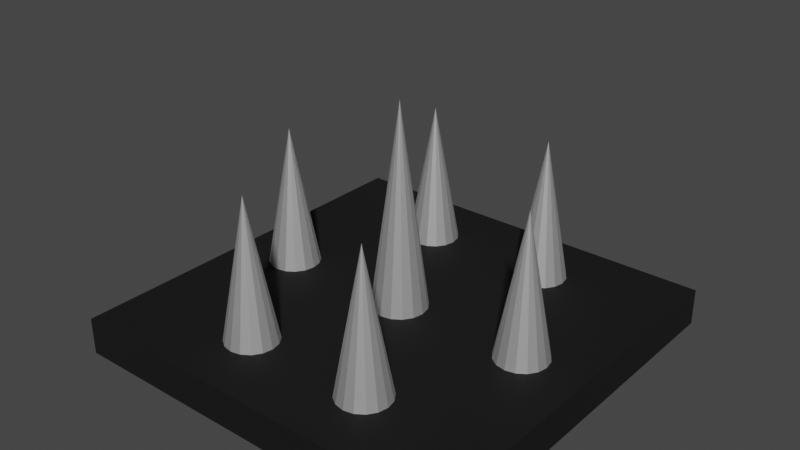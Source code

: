 # Source: Spikes_1x1.blend  (saved by Blender 2.80.75; exported with 4.5.12 LTS)
import bpy
from mathutils import Matrix  # noqa: F401  (used for matrix-valued properties, if any)

bpy.ops.wm.read_factory_settings(use_empty=True)
scene = bpy.context.scene
scene.name = 'Scene'

# ---- collections
col_collection = bpy.data.collections.new('Collection'); scene.collection.children.link(col_collection)

# ---- materials (node trees are filled in below, after node groups)
mat_material = bpy.data.materials.new('Material')
mat_material.alpha_threshold = 0.0
mat_material.use_transparent_shadow = False
mat_material.line_color = (0.0, 0.0, 0.0, 1.0)
mat_material_001 = bpy.data.materials.new('Material.001')
mat_material_001.use_transparent_shadow = False

# ---- material node trees
mat_material.use_nodes = True; mat_material.node_tree.nodes.clear()
_N = mat_material.node_tree.nodes; _L = mat_material.node_tree.links
n0 = _N.new('ShaderNodeOutputMaterial'); n0.name = 'Material Output'; n0.location = (300, 300)
n1 = _N.new('ShaderNodeBsdfPrincipled'); n1.name = 'Principled BSDF'; n1.location = (10, 300)
n1.distribution = 'GGX'
n1.subsurface_method = 'BURLEY'
n1.inputs[0].default_value = (0.0, 0.0, 0.0, 1.0)
n1.inputs[2].default_value = 0.8231
n1.inputs[3].default_value = 1.45
n1.inputs[27].default_value = (0.0, 0.0, 0.0, 1.0)
n1.inputs[28].default_value = 1.0
_L.new(n1.outputs[0], n0.inputs[0])
n0.is_active_output = True
mat_material_001.use_nodes = True; mat_material_001.node_tree.nodes.clear()
_N = mat_material_001.node_tree.nodes; _L = mat_material_001.node_tree.links
n0 = _N.new('ShaderNodeOutputMaterial'); n0.name = 'Material Output'; n0.location = (300, 300)
n1 = _N.new('ShaderNodeBsdfPrincipled'); n1.name = 'Principled BSDF'; n1.location = (10, 300)
n1.distribution = 'GGX'
n1.subsurface_method = 'BURLEY'
n1.inputs[0].default_value = (0.6267, 0.6267, 0.6267, 1.0)
n1.inputs[1].default_value = 0.7179
n1.inputs[3].default_value = 1.45
n1.inputs[27].default_value = (0.0, 0.0, 0.0, 1.0)
n1.inputs[28].default_value = 1.0
_L.new(n1.outputs[0], n0.inputs[0])
n0.is_active_output = True

# ---- world
world_world = bpy.data.worlds.new('World'); scene.world = world_world
world_world.use_nodes = True; world_world.node_tree.nodes.clear()
_N = world_world.node_tree.nodes; _L = world_world.node_tree.links
n0 = _N.new('ShaderNodeOutputWorld'); n0.name = 'World Output'; n0.location = (300, 300)
n1 = _N.new('ShaderNodeBackground'); n1.name = 'Background'; n1.location = (10, 300)
n1.inputs[0].default_value = (0.05088, 0.05088, 0.05088, 1.0)
_L.new(n1.outputs[0], n0.inputs[0])
n0.is_active_output = True
world_world.color = (0.05088, 0.05088, 0.05088)
world_world.use_sun_shadow = False
world_world.sun_shadow_jitter_overblur = 0.0

# ---- meshes
me_cube = bpy.data.meshes.new('Cube')
me_cube.from_pydata([(1.0, 1.0, 1.0), (1.0, 1.0, -1.0), (1.0, -1.0, 1.0), (1.0, -1.0, -1.0), (-1.0, 1.0, 1.0), (-1.0, 1.0, -1.0), (-1.0, -1.0, 1.0), (-1.0, -1.0, -1.0), (-0.3131, 0.7943, 0.1156), (-0.2577, 0.7833, 0.1156), (-0.2108, 0.7519, 0.1156), (-0.1794, 0.705, 0.1156), (-0.1684, 0.6496, 0.1156), (-0.1794, 0.5942, 0.1156), (-0.2108, 0.5472, 0.1156), (-0.2577, 0.5158, 0.1156), (-0.3131, 0.5048, 0.1156), (-0.3685, 0.5158, 0.1156), (-0.4155, 0.5472, 0.1156), (-0.3131, 0.6496, 8.657), (-0.4468, 0.5942, 0.1156), (-0.4579, 0.6496, 0.1156), (-0.4468, 0.705, 0.1156), (-0.4155, 0.7519, 0.1156), (-0.3685, 0.7833, 0.1156), (-0.001657, 0.1445, 0.3955), (0.05373, 0.1335, 0.3955), (0.1007, 0.1021, 0.3955), (0.1321, 0.05517, 0.3955), (0.1431, -0.0002194, 0.3955), (0.1321, -0.05561, 0.3955), (0.1007, -0.1026, 0.3955), (0.05373, -0.1339, 0.3955), (-0.001657, -0.145, 0.3955), (-0.05705, -0.1339, 0.3955), (-0.104, -0.1026, 0.3955), (-0.001657, -0.0002194, 12.02), (-0.1354, -0.05561, 0.3955), (-0.1464, -0.0002194, 0.3955), (-0.1354, 0.05517, 0.3955), (-0.104, 0.1021, 0.3955), (-0.05705, 0.1335, 0.3955), (-0.682, 0.1445, 0.1156), (-0.6266, 0.1335, 0.1156), (-0.5796, 0.1021, 0.1156), (-0.5482, 0.05517, 0.1156), (-0.5372, -0.0002194, 0.1156), (-0.5482, -0.05561, 0.1156), (-0.5796, -0.1026, 0.1156), (-0.6266, -0.1339, 0.1156), (-0.682, -0.145, 0.1156), (-0.7374, -0.1339, 0.1156), (-0.7843, -0.1026, 0.1156), (-0.682, -0.0002194, 8.657), (-0.8157, -0.05561, 0.1156), (-0.8267, -0.0002194, 0.1156), (-0.8157, 0.05517, 0.1156), (-0.7843, 0.1021, 0.1156), (-0.7374, 0.1335, 0.1156), (0.6822, 0.1445, 0.1156), (0.7376, 0.1335, 0.1156), (0.7845, 0.1021, 0.1156), (0.8159, 0.05517, 0.1156), (0.8269, -0.0002194, 0.1156), (0.8159, -0.05561, 0.1156), (0.7845, -0.1026, 0.1156), (0.7376, -0.1339, 0.1156), (0.6822, -0.145, 0.1156), (0.6268, -0.1339, 0.1156), (0.5798, -0.1026, 0.1156), (0.6822, -0.0002194, 8.657), (0.5485, -0.05561, 0.1156), (0.5374, -0.0002194, 0.1156), (0.5485, 0.05517, 0.1156), (0.5798, 0.1021, 0.1156), (0.6268, 0.1335, 0.1156), (0.347, -0.5001, 0.1156), (0.4024, -0.5111, 0.1156), (0.4493, -0.5425, 0.1156), (0.4807, -0.5895, 0.1156), (0.4917, -0.6448, 0.1156), (0.4807, -0.7002, 0.1156), (0.4493, -0.7472, 0.1156), (0.4024, -0.7786, 0.1156), (0.347, -0.7896, 0.1156), (0.2916, -0.7786, 0.1156), (0.2446, -0.7472, 0.1156), (0.347, -0.6448, 8.657), (0.2133, -0.7002, 0.1156), (0.2022, -0.6448, 0.1156), (0.2133, -0.5895, 0.1156), (0.2446, -0.5425, 0.1156), (0.2916, -0.5111, 0.1156), (-0.3131, -0.5001, 0.1156), (-0.2577, -0.5111, 0.1156), (-0.2108, -0.5425, 0.1156), (-0.1794, -0.5895, 0.1156), (-0.1684, -0.6448, 0.1156), (-0.1794, -0.7002, 0.1156), (-0.2108, -0.7472, 0.1156), (-0.2577, -0.7786, 0.1156), (-0.3131, -0.7896, 0.1156), (-0.3685, -0.7786, 0.1156), (-0.4155, -0.7472, 0.1156), (-0.3131, -0.6448, 8.657), (-0.4468, -0.7002, 0.1156), (-0.4579, -0.6448, 0.1156), (-0.4468, -0.5895, 0.1156), (-0.4155, -0.5425, 0.1156), (-0.3685, -0.5111, 0.1156), (0.347, 0.7943, 0.1156), (0.4024, 0.7833, 0.1156), (0.4493, 0.7519, 0.1156), (0.4807, 0.705, 0.1156), (0.4917, 0.6496, 0.1156), (0.4807, 0.5942, 0.1156), (0.4493, 0.5472, 0.1156), (0.4024, 0.5158, 0.1156), (0.347, 0.5048, 0.1156), (0.2916, 0.5158, 0.1156), (0.2446, 0.5472, 0.1156), (0.347, 0.6496, 8.657), (0.2133, 0.5942, 0.1156), (0.2022, 0.6496, 0.1156), (0.2133, 0.705, 0.1156), (0.2446, 0.7519, 0.1156), (0.2916, 0.7833, 0.1156)], [], [(0, 4, 6, 2), (3, 2, 6, 7), (7, 6, 4, 5), (5, 1, 3, 7), (1, 0, 2, 3), (5, 4, 0, 1), (8, 19, 9), (9, 19, 10), (10, 19, 11), (11, 19, 12), (12, 19, 13), (13, 19, 14), (14, 19, 15), (15, 19, 16), (16, 19, 17), (17, 19, 18), (18, 19, 20), (20, 19, 21), (21, 19, 22), (22, 19, 23), (23, 19, 24), (24, 19, 8), (8, 9, 10, 11, 12, 13, 14, 15, 16, 17, 18, 20, 21, 22, 23, 24), (25, 36, 26), (26, 36, 27), (27, 36, 28), (28, 36, 29), (29, 36, 30), (30, 36, 31), (31, 36, 32), (32, 36, 33), (33, 36, 34), (34, 36, 35), (35, 36, 37), (37, 36, 38), (38, 36, 39), (39, 36, 40), (40, 36, 41), (41, 36, 25), (25, 26, 27, 28, 29, 30, 31, 32, 33, 34, 35, 37, 38, 39, 40, 41), (42, 53, 43), (43, 53, 44), (44, 53, 45), (45, 53, 46), (46, 53, 47), (47, 53, 48), (48, 53, 49), (49, 53, 50), (50, 53, 51), (51, 53, 52), (52, 53, 54), (54, 53, 55), (55, 53, 56), (56, 53, 57), (57, 53, 58), (58, 53, 42), (42, 43, 44, 45, 46, 47, 48, 49, 50, 51, 52, 54, 55, 56, 57, 58), (59, 70, 60), (60, 70, 61), (61, 70, 62), (62, 70, 63), (63, 70, 64), (64, 70, 65), (65, 70, 66), (66, 70, 67), (67, 70, 68), (68, 70, 69), (69, 70, 71), (71, 70, 72), (72, 70, 73), (73, 70, 74), (74, 70, 75), (75, 70, 59), (59, 60, 61, 62, 63, 64, 65, 66, 67, 68, 69, 71, 72, 73, 74, 75), (76, 87, 77), (77, 87, 78), (78, 87, 79), (79, 87, 80), (80, 87, 81), (81, 87, 82), (82, 87, 83), (83, 87, 84), (84, 87, 85), (85, 87, 86), (86, 87, 88), (88, 87, 89), (89, 87, 90), (90, 87, 91), (91, 87, 92), (92, 87, 76), (76, 77, 78, 79, 80, 81, 82, 83, 84, 85, 86, 88, 89, 90, 91, 92), (93, 104, 94), (94, 104, 95), (95, 104, 96), (96, 104, 97), (97, 104, 98), (98, 104, 99), (99, 104, 100), (100, 104, 101), (101, 104, 102), (102, 104, 103), (103, 104, 105), (105, 104, 106), (106, 104, 107), (107, 104, 108), (108, 104, 109), (109, 104, 93), (93, 94, 95, 96, 97, 98, 99, 100, 101, 102, 103, 105, 106, 107, 108, 109), (110, 121, 111), (111, 121, 112), (112, 121, 113), (113, 121, 114), (114, 121, 115), (115, 121, 116), (116, 121, 117), (117, 121, 118), (118, 121, 119), (119, 121, 120), (120, 121, 122), (122, 121, 123), (123, 121, 124), (124, 121, 125), (125, 121, 126), (126, 121, 110), (110, 111, 112, 113, 114, 115, 116, 117, 118, 119, 120, 122, 123, 124, 125, 126)])
me_cube.polygons.foreach_set('material_index', [0, 0, 0, 0, 0, 0, 1, 1, 1, 1, 1, 1, 1, 1, 1, 1, 1, 1, 1, 1, 1, 1, 1, 1, 1, 1, 1, 1, 1, 1, 1, 1, 1, 1, 1, 1, 1, 1, 1, 1, 1, 1, 1, 1, 1, 1, 1, 1, 1, 1, 1, 1, 1, 1, 1, 1, 1, 1, 1, 1, 1, 1, 1, 1, 1, 1, 1, 1, 1, 1, 1, 1, 1, 1, 1, 1, 1, 1, 1, 1, 1, 1, 1, 1, 1, 1, 1, 1, 1, 1, 1, 1, 1, 1, 1, 1, 1, 1, 1, 1, 1, 1, 1, 1, 1, 1, 1, 1, 1, 1, 1, 1, 1, 1, 1, 1, 1, 1, 1, 1, 1, 1, 1, 1, 1])
_uv = me_cube.uv_layers.new(name='UVMap')
_uv.uv.foreach_set('vector', [0.375, 0.0, 0.625, 0.0, 0.625, 0.25, 0.375, 0.25, 0.375, 0.25, 0.625, 0.25, 0.625, 0.5, 0.375, 0.5, 0.375, 0.5, 0.625, 0.5, 0.625, 0.75, 0.375, 0.75, 0.375, 0.75, 0.625, 0.75, 0.625, 1.0, 0.375, 1.0, 0.125, 0.5, 0.375, 0.5, 0.375, 0.75, 0.125, 0.75, 0.625, 0.5, 0.875, 0.5, 0.875, 0.75, 0.625, 0.75, 0.25, 0.49, 0.25, 0.25, 0.3418, 0.4717, 0.3418, 0.4717, 0.25, 0.25, 0.4197, 0.4197, 0.4197, 0.4197, 0.25, 0.25, 0.4717, 0.3418, 0.4717, 0.3418, 0.25, 0.25, 0.49, 0.25, 0.49, 0.25, 0.25, 0.25, 0.4717, 0.1582, 0.4717, 0.1582, 0.25, 0.25, 0.4197, 0.08029, 0.4197, 0.08029, 0.25, 0.25, 0.3418, 0.02827, 0.3418, 0.02827, 0.25, 0.25, 0.25, 0.01, 0.25, 0.01, 0.25, 0.25, 0.1582, 0.02827, 0.1582, 0.02827, 0.25, 0.25, 0.08029, 0.08029, 0.08029, 0.08029, 0.25, 0.25, 0.02827, 0.1582, 0.02827, 0.1582, 0.25, 0.25, 0.01, 0.25, 0.01, 0.25, 0.25, 0.25, 0.02827, 0.3418, 0.02827, 0.3418, 0.25, 0.25, 0.08029, 0.4197, 0.08029, 0.4197, 0.25, 0.25, 0.1582, 0.4717, 0.1582, 0.4717, 0.25, 0.25, 0.25, 0.49, 0.75, 0.49, 0.8418, 0.4717, 0.9197, 0.4197, 0.9717, 0.3418, 0.99, 0.25, 0.9717, 0.1582, 0.9197, 0.08029, 0.8418, 0.02827, 0.75, 0.01, 0.6582, 0.02827, 0.5803, 0.08029, 0.5283, 0.1582, 0.51, 0.25, 0.5283, 0.3418, 0.5803, 0.4197, 0.6582, 0.4717, 0.25, 0.49, 0.25, 0.25, 0.3418, 0.4717, 0.3418, 0.4717, 0.25, 0.25, 0.4197, 0.4197, 0.4197, 0.4197, 0.25, 0.25, 0.4717, 0.3418, 0.4717, 0.3418, 0.25, 0.25, 0.49, 0.25, 0.49, 0.25, 0.25, 0.25, 0.4717, 0.1582, 0.4717, 0.1582, 0.25, 0.25, 0.4197, 0.08029, 0.4197, 0.08029, 0.25, 0.25, 0.3418, 0.02827, 0.3418, 0.02827, 0.25, 0.25, 0.25, 0.01, 0.25, 0.01, 0.25, 0.25, 0.1582, 0.02827, 0.1582, 0.02827, 0.25, 0.25, 0.08029, 0.08029, 0.08029, 0.08029, 0.25, 0.25, 0.02827, 0.1582, 0.02827, 0.1582, 0.25, 0.25, 0.01, 0.25, 0.01, 0.25, 0.25, 0.25, 0.02827, 0.3418, 0.02827, 0.3418, 0.25, 0.25, 0.08029, 0.4197, 0.08029, 0.4197, 0.25, 0.25, 0.1582, 0.4717, 0.1582, 0.4717, 0.25, 0.25, 0.25, 0.49, 0.75, 0.49, 0.8418, 0.4717, 0.9197, 0.4197, 0.9717, 0.3418, 0.99, 0.25, 0.9717, 0.1582, 0.9197, 0.08029, 0.8418, 0.02827, 0.75, 0.01, 0.6582, 0.02827, 0.5803, 0.08029, 0.5283, 0.1582, 0.51, 0.25, 0.5283, 0.3418, 0.5803, 0.4197, 0.6582, 0.4717, 0.25, 0.49, 0.25, 0.25, 0.3418, 0.4717, 0.3418, 0.4717, 0.25, 0.25, 0.4197, 0.4197, 0.4197, 0.4197, 0.25, 0.25, 0.4717, 0.3418, 0.4717, 0.3418, 0.25, 0.25, 0.49, 0.25, 0.49, 0.25, 0.25, 0.25, 0.4717, 0.1582, 0.4717, 0.1582, 0.25, 0.25, 0.4197, 0.08029, 0.4197, 0.08029, 0.25, 0.25, 0.3418, 0.02827, 0.3418, 0.02827, 0.25, 0.25, 0.25, 0.01, 0.25, 0.01, 0.25, 0.25, 0.1582, 0.02827, 0.1582, 0.02827, 0.25, 0.25, 0.08029, 0.08029, 0.08029, 0.08029, 0.25, 0.25, 0.02827, 0.1582, 0.02827, 0.1582, 0.25, 0.25, 0.01, 0.25, 0.01, 0.25, 0.25, 0.25, 0.02827, 0.3418, 0.02827, 0.3418, 0.25, 0.25, 0.08029, 0.4197, 0.08029, 0.4197, 0.25, 0.25, 0.1582, 0.4717, 0.1582, 0.4717, 0.25, 0.25, 0.25, 0.49, 0.75, 0.49, 0.8418, 0.4717, 0.9197, 0.4197, 0.9717, 0.3418, 0.99, 0.25, 0.9717, 0.1582, 0.9197, 0.08029, 0.8418, 0.02827, 0.75, 0.01, 0.6582, 0.02827, 0.5803, 0.08029, 0.5283, 0.1582, 0.51, 0.25, 0.5283, 0.3418, 0.5803, 0.4197, 0.6582, 0.4717, 0.25, 0.49, 0.25, 0.25, 0.3418, 0.4717, 0.3418, 0.4717, 0.25, 0.25, 0.4197, 0.4197, 0.4197, 0.4197, 0.25, 0.25, 0.4717, 0.3418, 0.4717, 0.3418, 0.25, 0.25, 0.49, 0.25, 0.49, 0.25, 0.25, 0.25, 0.4717, 0.1582, 0.4717, 0.1582, 0.25, 0.25, 0.4197, 0.08029, 0.4197, 0.08029, 0.25, 0.25, 0.3418, 0.02827, 0.3418, 0.02827, 0.25, 0.25, 0.25, 0.01, 0.25, 0.01, 0.25, 0.25, 0.1582, 0.02827, 0.1582, 0.02827, 0.25, 0.25, 0.08029, 0.08029, 0.08029, 0.08029, 0.25, 0.25, 0.02827, 0.1582, 0.02827, 0.1582, 0.25, 0.25, 0.01, 0.25, 0.01, 0.25, 0.25, 0.25, 0.02827, 0.3418, 0.02827, 0.3418, 0.25, 0.25, 0.08029, 0.4197, 0.08029, 0.4197, 0.25, 0.25, 0.1582, 0.4717, 0.1582, 0.4717, 0.25, 0.25, 0.25, 0.49, 0.75, 0.49, 0.8418, 0.4717, 0.9197, 0.4197, 0.9717, 0.3418, 0.99, 0.25, 0.9717, 0.1582, 0.9197, 0.08029, 0.8418, 0.02827, 0.75, 0.01, 0.6582, 0.02827, 0.5803, 0.08029, 0.5283, 0.1582, 0.51, 0.25, 0.5283, 0.3418, 0.5803, 0.4197, 0.6582, 0.4717, 0.25, 0.49, 0.25, 0.25, 0.3418, 0.4717, 0.3418, 0.4717, 0.25, 0.25, 0.4197, 0.4197, 0.4197, 0.4197, 0.25, 0.25, 0.4717, 0.3418, 0.4717, 0.3418, 0.25, 0.25, 0.49, 0.25, 0.49, 0.25, 0.25, 0.25, 0.4717, 0.1582, 0.4717, 0.1582, 0.25, 0.25, 0.4197, 0.08029, 0.4197, 0.08029, 0.25, 0.25, 0.3418, 0.02827, 0.3418, 0.02827, 0.25, 0.25, 0.25, 0.01, 0.25, 0.01, 0.25, 0.25, 0.1582, 0.02827, 0.1582, 0.02827, 0.25, 0.25, 0.08029, 0.08029, 0.08029, 0.08029, 0.25, 0.25, 0.02827, 0.1582, 0.02827, 0.1582, 0.25, 0.25, 0.01, 0.25, 0.01, 0.25, 0.25, 0.25, 0.02827, 0.3418, 0.02827, 0.3418, 0.25, 0.25, 0.08029, 0.4197, 0.08029, 0.4197, 0.25, 0.25, 0.1582, 0.4717, 0.1582, 0.4717, 0.25, 0.25, 0.25, 0.49, 0.75, 0.49, 0.8418, 0.4717, 0.9197, 0.4197, 0.9717, 0.3418, 0.99, 0.25, 0.9717, 0.1582, 0.9197, 0.08029, 0.8418, 0.02827, 0.75, 0.01, 0.6582, 0.02827, 0.5803, 0.08029, 0.5283, 0.1582, 0.51, 0.25, 0.5283, 0.3418, 0.5803, 0.4197, 0.6582, 0.4717, 0.25, 0.49, 0.25, 0.25, 0.3418, 0.4717, 0.3418, 0.4717, 0.25, 0.25, 0.4197, 0.4197, 0.4197, 0.4197, 0.25, 0.25, 0.4717, 0.3418, 0.4717, 0.3418, 0.25, 0.25, 0.49, 0.25, 0.49, 0.25, 0.25, 0.25, 0.4717, 0.1582, 0.4717, 0.1582, 0.25, 0.25, 0.4197, 0.08029, 0.4197, 0.08029, 0.25, 0.25, 0.3418, 0.02827, 0.3418, 0.02827, 0.25, 0.25, 0.25, 0.01, 0.25, 0.01, 0.25, 0.25, 0.1582, 0.02827, 0.1582, 0.02827, 0.25, 0.25, 0.08029, 0.08029, 0.08029, 0.08029, 0.25, 0.25, 0.02827, 0.1582, 0.02827, 0.1582, 0.25, 0.25, 0.01, 0.25, 0.01, 0.25, 0.25, 0.25, 0.02827, 0.3418, 0.02827, 0.3418, 0.25, 0.25, 0.08029, 0.4197, 0.08029, 0.4197, 0.25, 0.25, 0.1582, 0.4717, 0.1582, 0.4717, 0.25, 0.25, 0.25, 0.49, 0.75, 0.49, 0.8418, 0.4717, 0.9197, 0.4197, 0.9717, 0.3418, 0.99, 0.25, 0.9717, 0.1582, 0.9197, 0.08029, 0.8418, 0.02827, 0.75, 0.01, 0.6582, 0.02827, 0.5803, 0.08029, 0.5283, 0.1582, 0.51, 0.25, 0.5283, 0.3418, 0.5803, 0.4197, 0.6582, 0.4717, 0.25, 0.49, 0.25, 0.25, 0.3418, 0.4717, 0.3418, 0.4717, 0.25, 0.25, 0.4197, 0.4197, 0.4197, 0.4197, 0.25, 0.25, 0.4717, 0.3418, 0.4717, 0.3418, 0.25, 0.25, 0.49, 0.25, 0.49, 0.25, 0.25, 0.25, 0.4717, 0.1582, 0.4717, 0.1582, 0.25, 0.25, 0.4197, 0.08029, 0.4197, 0.08029, 0.25, 0.25, 0.3418, 0.02827, 0.3418, 0.02827, 0.25, 0.25, 0.25, 0.01, 0.25, 0.01, 0.25, 0.25, 0.1582, 0.02827, 0.1582, 0.02827, 0.25, 0.25, 0.08029, 0.08029, 0.08029, 0.08029, 0.25, 0.25, 0.02827, 0.1582, 0.02827, 0.1582, 0.25, 0.25, 0.01, 0.25, 0.01, 0.25, 0.25, 0.25, 0.02827, 0.3418, 0.02827, 0.3418, 0.25, 0.25, 0.08029, 0.4197, 0.08029, 0.4197, 0.25, 0.25, 0.1582, 0.4717, 0.1582, 0.4717, 0.25, 0.25, 0.25, 0.49, 0.75, 0.49, 0.8418, 0.4717, 0.9197, 0.4197, 0.9717, 0.3418, 0.99, 0.25, 0.9717, 0.1582, 0.9197, 0.08029, 0.8418, 0.02827, 0.75, 0.01, 0.6582, 0.02827, 0.5803, 0.08029, 0.5283, 0.1582, 0.51, 0.25, 0.5283, 0.3418, 0.5803, 0.4197, 0.6582, 0.4717])
me_cube.materials.append(mat_material)
me_cube.materials.append(mat_material_001)
me_cube.use_remesh_preserve_volume = False
me_cube.use_remesh_preserve_attributes = False
me_cube.use_mirror_vertex_groups = False
me_cube.update()

# ---- objects
ob_cube = bpy.data.objects.new('Cube', me_cube)

# ---- transforms, parenting, visibility, modifiers, constraints
ob_cube.location = (0.0, 0.0, 0.0)
ob_cube.scale = (1.0, 1.0, 0.09204)
ob_cube.lock_rotations_4d = False
ob_cube.empty_display_type = 'ARROWS'
ob_cube.lineart.crease_threshold = 0.0

# ---- collection membership
col_collection.objects.link(ob_cube)

# ---- scene / render settings (as saved in the file)
scene.frame_start = 1; scene.frame_end = 250; scene.frame_set(1)
scene.render.engine = 'BLENDER_EEVEE_NEXT'
scene.cycles.use_denoising = False
scene.cycles.samples = 128
scene.cycles.sampling_pattern = 'TABULATED_SOBOL'
scene.cycles.use_adaptive_sampling = False
scene.cycles.use_light_tree = False
scene.view_settings.view_transform = 'Filmic'
bpy.context.view_layer.update()

# ---- added for rendering (the .blend has no active camera and no usable light): camera, sun
cam_auto = bpy.data.cameras.new('AutoCamera')
cam_auto.lens = 50.0
cam_auto.sensor_width = 36.0
cam_auto.clip_end = 1000.0
ob_auto_camera = bpy.data.objects.new('AutoCamera', cam_auto)
scene.collection.objects.link(ob_auto_camera)
ob_auto_camera.location = (2.84195, -3.41034, 2.78046)
ob_auto_camera.rotation_euler = (1.09748, -7.21219e-08, 0.694738)
scene.camera = ob_auto_camera
light_auto_sun = bpy.data.lights.new('AutoSun', 'SUN')
light_auto_sun.energy = 3.0
light_auto_sun.angle = 0.0523599
ob_auto_sun = bpy.data.objects.new('AutoSun', light_auto_sun)
scene.collection.objects.link(ob_auto_sun)
ob_auto_sun.rotation_euler = (0.872665, 0.174533, 0.523599)
bpy.context.view_layer.update()
